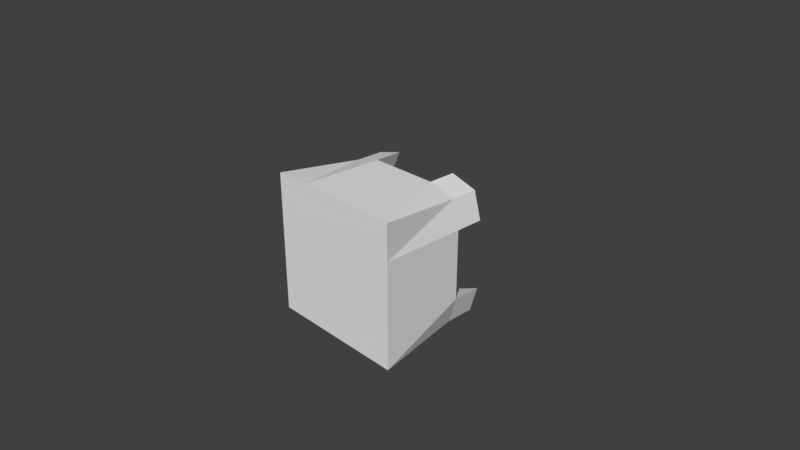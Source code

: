 # Source: simple_castle_top.blend  (saved by Blender 2.79.0; exported with 4.5.12 LTS)
import bpy
from mathutils import Matrix  # noqa: F401  (used for matrix-valued properties, if any)

bpy.ops.wm.read_factory_settings(use_empty=True)
scene = bpy.context.scene
scene.name = 'Scene'

# ---- collections
col_collection_1 = bpy.data.collections.new('Collection 1'); scene.collection.children.link(col_collection_1)

# ---- materials (node trees are filled in below, after node groups)
mat_material = bpy.data.materials.new('Material')
mat_material.alpha_threshold = 0.0
mat_material.use_transparent_shadow = False
mat_material.roughness = 0.5
mat_material.line_color = (0.0, 0.0, 0.0, 1.0)

# ---- material node trees

# ---- world
world_world = bpy.data.worlds.new('World'); scene.world = world_world
world_world.color = (0.05088, 0.05088, 0.05088)
world_world.use_sun_shadow = False
world_world.sun_shadow_jitter_overblur = 0.0
world_world.cycles.sampling_method = 'MANUAL'

# ---- cameras
cam_camera = bpy.data.cameras.new('Camera')
cam_camera.clip_end = 100.0
cam_camera.lens = 35.0
cam_camera.sensor_width = 32.0
cam_camera.sensor_height = 18.0
cam_camera.ortho_scale = 7.314
cam_camera.dof.focus_distance = 0.0
cam_camera.dof.aperture_fstop = 128.0

# ---- meshes
me_cube = bpy.data.meshes.new('Cube')
me_cube.from_pydata([(1.0, -0.6, -1.0), (1.0, -0.6, 1.0), (-1.0, -0.6, 1.0), (-1.0, -0.6, -1.0), (0.8755, 0.6, -0.8755), (0.8755, 0.6, 0.8755), (-0.8755, 0.6, 0.8755), (-0.8755, 0.6, -0.8755), (0.5, -0.6, -1.0), (-0.5, -0.6, -1.0), (0.5, -0.6, 1.0), (-0.5, -0.6, 1.0), (0.493, 0.6, -0.9861), (-0.493, 0.6, -0.9861), (0.493, 0.6, 0.9861), (-0.493, 0.6, 0.9861), (1.0, -0.6, -0.5), (1.0, -0.6, 0.5), (-1.0, -0.6, 0.5), (-1.0, -0.6, -0.5), (0.9861, 0.6, -0.493), (0.9861, 0.6, 0.493), (-0.9861, 0.6, 0.493), (-0.9861, 0.6, -0.493), (0.6464, 0.6, -0.6464), (0.6464, 0.6, 0.6464), (-0.6464, 0.6, -0.6464), (-0.6464, 0.6, 0.6464), (0.5, -0.6, 0.5), (0.5, -0.6, -0.5), (-0.5, -0.6, 0.5), (-0.5, -0.6, -0.5), (0.9861, 0.6, 0.493), (0.8755, 0.6, 0.8755), (-0.493, 0.6, -0.9861), (-0.8755, 0.6, -0.8755), (-0.493, 0.6, 0.9861), (-0.8755, 0.6, 0.8755), (-0.9861, 0.6, -0.493), (0.8755, 0.6, -0.8755), (0.493, 0.6, -0.9861), (0.493, 0.6, 0.9861), (0.6464, 0.6, 0.6464), (-0.6464, 0.6, 0.6464), (0.9861, 0.6, -0.493), (-0.9861, 0.6, 0.493), (0.6464, 0.6, -0.6464), (-0.6464, 0.6, -0.6464), (0.9861, 1.0, 0.493), (0.8755, 1.0, 0.8755), (-0.493, 1.0, -0.9861), (-0.8755, 1.0, -0.8755), (-0.493, 1.0, 0.9861), (-0.8755, 1.0, 0.8755), (-0.9861, 1.0, -0.493), (0.8755, 1.0, -0.8755), (0.493, 1.0, -0.9861), (0.493, 1.0, 0.9861), (0.6464, 1.0, 0.6464), (-0.6464, 1.0, 0.6464), (0.9861, 1.0, -0.493), (-0.9861, 1.0, 0.493), (0.6464, 1.0, -0.6464), (-0.6464, 1.0, -0.6464)], [], [(30, 11, 2, 18), (5, 21, 32, 33), (17, 21, 5, 1), (11, 15, 6, 2), (19, 23, 7, 3), (13, 9, 3, 7), (4, 0, 8, 12), (12, 8, 9, 13), (1, 5, 14, 10), (10, 14, 15, 11), (21, 25, 42, 32), (25, 27, 15, 14), (17, 1, 10, 28), (28, 10, 11, 30), (8, 29, 31, 9), (29, 28, 30, 31), (0, 16, 29, 8), (16, 17, 28, 29), (12, 13, 26, 24), (24, 26, 27, 25), (12, 24, 46, 40), (20, 24, 25, 21), (2, 6, 22, 18), (18, 22, 23, 19), (0, 4, 20, 16), (16, 20, 21, 17), (24, 20, 44, 46), (26, 23, 22, 27), (9, 31, 19, 3), (31, 30, 18, 19), (42, 41, 57, 58), (32, 42, 58, 48), (41, 33, 49, 57), (46, 44, 60, 62), (26, 13, 34, 47), (4, 12, 40, 39), (13, 7, 35, 34), (25, 14, 41, 42), (20, 4, 39, 44), (6, 15, 36, 37), (15, 27, 43, 36), (14, 5, 33, 41), (7, 23, 38, 35), (23, 26, 47, 38), (22, 6, 37, 45), (27, 22, 45, 43), (59, 61, 53, 52), (48, 58, 57, 49), (55, 56, 62, 60), (50, 51, 54, 63), (38, 47, 63, 54), (36, 43, 59, 52), (33, 32, 48, 49), (43, 45, 61, 59), (44, 39, 55, 60), (34, 35, 51, 50), (45, 37, 53, 61), (37, 36, 52, 53), (40, 46, 62, 56), (35, 38, 54, 51), (47, 34, 50, 63), (39, 40, 56, 55)])
me_cube.materials.append(mat_material)
me_cube.use_remesh_preserve_volume = False
me_cube.use_remesh_preserve_attributes = False
me_cube.use_mirror_vertex_groups = False
me_cube.update()

# ---- objects
ob_cube = bpy.data.objects.new('Cube', me_cube)
ob_camera = bpy.data.objects.new('Camera', cam_camera)

# ---- transforms, parenting, visibility, modifiers, constraints
ob_cube.location = (0.0, 0.0, 0.0)
ob_cube.lock_rotations_4d = False
ob_cube.empty_display_type = 'ARROWS'
ob_cube.lineart.crease_threshold = 0.0
ob_camera.location = (7.481, -6.508, 5.344)
ob_camera.rotation_euler = (1.109, 0.0, 0.8149)
ob_camera.lock_rotations_4d = False
ob_camera.empty_display_type = 'ARROWS'
ob_camera.color = (0.0, 0.0, 0.0, 0.0)
ob_camera.display_type = 'WIRE'
ob_camera.lineart.crease_threshold = 0.0

# ---- collection membership
col_collection_1.objects.link(ob_cube)
col_collection_1.objects.link(ob_camera)

# ---- scene / render settings (as saved in the file)
scene.camera = ob_camera
scene.frame_start = 1; scene.frame_end = 250; scene.frame_set(1)
scene.render.engine = 'BLENDER_EEVEE_NEXT'
scene.render.resolution_percentage = 50
scene.render.dither_intensity = 0.0
scene.cycles.use_denoising = False
scene.cycles.samples = 128
scene.cycles.sampling_pattern = 'TABULATED_SOBOL'
scene.cycles.use_adaptive_sampling = False
scene.cycles.use_light_tree = False
scene.cycles.blur_glossy = 0.0
scene.cycles.sample_clamp_indirect = 0.0
scene.view_settings.view_transform = 'Standard'
bpy.context.view_layer.update()

# ---- added for rendering (the .blend has no usable light): sun
light_auto_sun = bpy.data.lights.new('AutoSun', 'SUN')
light_auto_sun.energy = 3.0
light_auto_sun.angle = 0.0523599
ob_auto_sun = bpy.data.objects.new('AutoSun', light_auto_sun)
scene.collection.objects.link(ob_auto_sun)
ob_auto_sun.rotation_euler = (0.872665, 0.174533, 0.523599)
bpy.context.view_layer.update()
